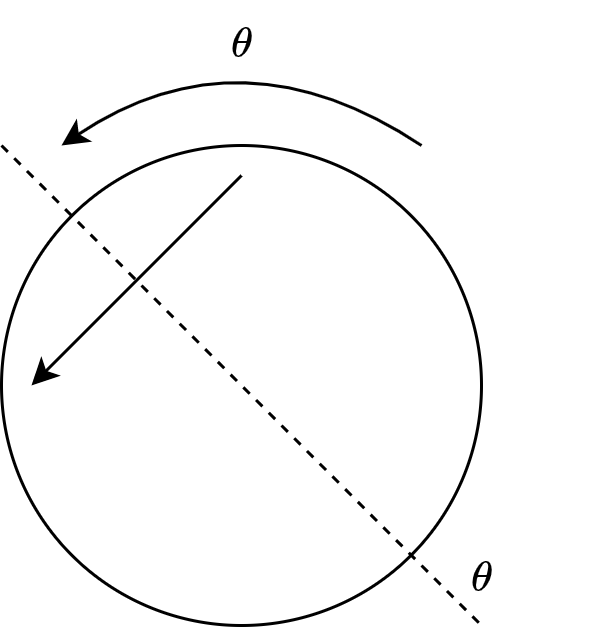

The diagram above was exported from draw.io. Its source (the exported page's mxGraphModel, read from the mxfile embedded in the PNG):
<mxGraphModel dx="593" dy="809" grid="1" gridSize="10" guides="1" tooltips="1" connect="1" arrows="1" fold="1" page="1" pageScale="1" pageWidth="1100" pageHeight="850" math="1" shadow="0">
  <root>
    <mxCell id="0" />
    <mxCell id="1" parent="0" />
    <mxCell id="2" value="" style="ellipse;whiteSpace=wrap;html=1;aspect=fixed;fillColor=none;" parent="1" vertex="1">
      <mxGeometry x="320" y="200" width="160" height="160" as="geometry" />
    </mxCell>
    <mxCell id="3" value="" style="curved=1;endArrow=classic;html=1;" parent="1" edge="1">
      <mxGeometry width="50" height="50" relative="1" as="geometry">
        <mxPoint x="460" y="200" as="sourcePoint" />
        <mxPoint x="340" y="200" as="targetPoint" />
        <Array as="points">
          <mxPoint x="400" y="160" />
        </Array>
      </mxGeometry>
    </mxCell>
    <mxCell id="4" value="$$\theta$$" style="text;html=1;align=center;verticalAlign=middle;resizable=0;points=[];autosize=1;strokeColor=none;fillColor=none;" parent="1" vertex="1">
      <mxGeometry x="360" y="152" width="80" height="30" as="geometry" />
    </mxCell>
    <mxCell id="6" value="" style="endArrow=classic;html=1;" parent="1" edge="1">
      <mxGeometry width="50" height="50" relative="1" as="geometry">
        <mxPoint x="400" y="210" as="sourcePoint" />
        <mxPoint x="330" y="280" as="targetPoint" />
      </mxGeometry>
    </mxCell>
    <mxCell id="7" value="" style="endArrow=none;dashed=1;html=1;" parent="1" edge="1">
      <mxGeometry width="50" height="50" relative="1" as="geometry">
        <mxPoint x="320" y="200" as="sourcePoint" />
        <mxPoint x="480" y="360" as="targetPoint" />
      </mxGeometry>
    </mxCell>
    <mxCell id="8" value="$$\theta$$" style="text;html=1;align=center;verticalAlign=middle;resizable=0;points=[];autosize=1;strokeColor=none;fillColor=none;" parent="1" vertex="1">
      <mxGeometry x="440" y="330" width="80" height="30" as="geometry" />
    </mxCell>
  </root>
</mxGraphModel>